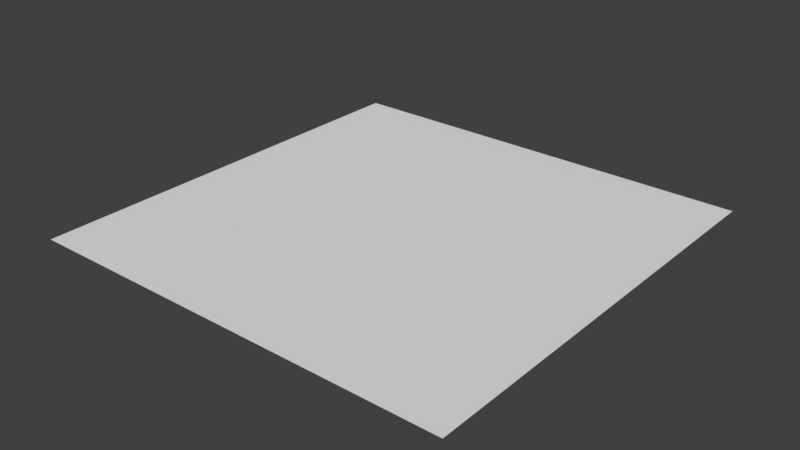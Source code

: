 # Source: BG_Ground_Plane.blend  (saved by Blender 2.79.0; exported with 4.5.12 LTS)
import bpy
from mathutils import Matrix  # noqa: F401  (used for matrix-valued properties, if any)

bpy.ops.wm.read_factory_settings(use_empty=True)
scene = bpy.context.scene
scene.name = 'Scene'

# ---- collections
col_collection_1 = bpy.data.collections.new('Collection 1'); scene.collection.children.link(col_collection_1)

# ---- world
world_world = bpy.data.worlds.new('World'); scene.world = world_world
world_world.color = (0.05088, 0.05088, 0.05088)
world_world.use_sun_shadow = False
world_world.sun_shadow_jitter_overblur = 0.0
world_world.cycles.sampling_method = 'MANUAL'

# ---- meshes
me_plane = bpy.data.meshes.new('Plane')
me_plane.from_pydata([(-1.0, -1.0, 0.0), (1.0, -1.0, 0.0), (-1.0, 1.0, 0.0), (1.0, 1.0, 0.0)], [], [(0, 1, 3, 2)])
_uv = me_plane.uv_layers.new(name='UVMap')
_uv.uv.foreach_set('vector', [0.01036, 0.5813, 0.03578, 0.5813, 0.03578, 0.6067, 0.01036, 0.6067])
me_plane.use_remesh_preserve_volume = False
me_plane.use_remesh_preserve_attributes = False
me_plane.use_mirror_vertex_groups = False
me_plane.update()

# ---- objects
ob_ground_plane = bpy.data.objects.new('Ground Plane', me_plane)

# ---- transforms, parenting, visibility, modifiers, constraints
ob_ground_plane.location = (0.0, 0.0, 0.0)
ob_ground_plane.scale = (8.0, 8.0, 8.0)
ob_ground_plane.lineart.crease_threshold = 0.0

# ---- collection membership
col_collection_1.objects.link(ob_ground_plane)

# ---- scene / render settings (as saved in the file)
scene.frame_start = 1; scene.frame_end = 250; scene.frame_set(1)
scene.render.engine = 'BLENDER_EEVEE_NEXT'
scene.render.resolution_percentage = 50
scene.render.dither_intensity = 0.0
scene.cycles.use_denoising = False
scene.cycles.samples = 128
scene.cycles.sampling_pattern = 'TABULATED_SOBOL'
scene.cycles.use_adaptive_sampling = False
scene.cycles.use_light_tree = False
scene.cycles.blur_glossy = 0.0
scene.cycles.sample_clamp_indirect = 0.0
scene.view_settings.view_transform = 'Standard'
bpy.context.view_layer.update()

# ---- added for rendering (the .blend has no active camera and no usable light): camera, sun
cam_auto = bpy.data.cameras.new('AutoCamera')
cam_auto.lens = 50.0
cam_auto.sensor_width = 36.0
cam_auto.clip_end = 1000.0
ob_auto_camera = bpy.data.objects.new('AutoCamera', cam_auto)
scene.collection.objects.link(ob_auto_camera)
ob_auto_camera.location = (20.9354, -25.1225, 16.7484)
ob_auto_camera.rotation_euler = (1.09748, -7.21219e-08, 0.694738)
scene.camera = ob_auto_camera
light_auto_sun = bpy.data.lights.new('AutoSun', 'SUN')
light_auto_sun.energy = 3.0
light_auto_sun.angle = 0.0523599
ob_auto_sun = bpy.data.objects.new('AutoSun', light_auto_sun)
scene.collection.objects.link(ob_auto_sun)
ob_auto_sun.rotation_euler = (0.872665, 0.174533, 0.523599)
bpy.context.view_layer.update()
